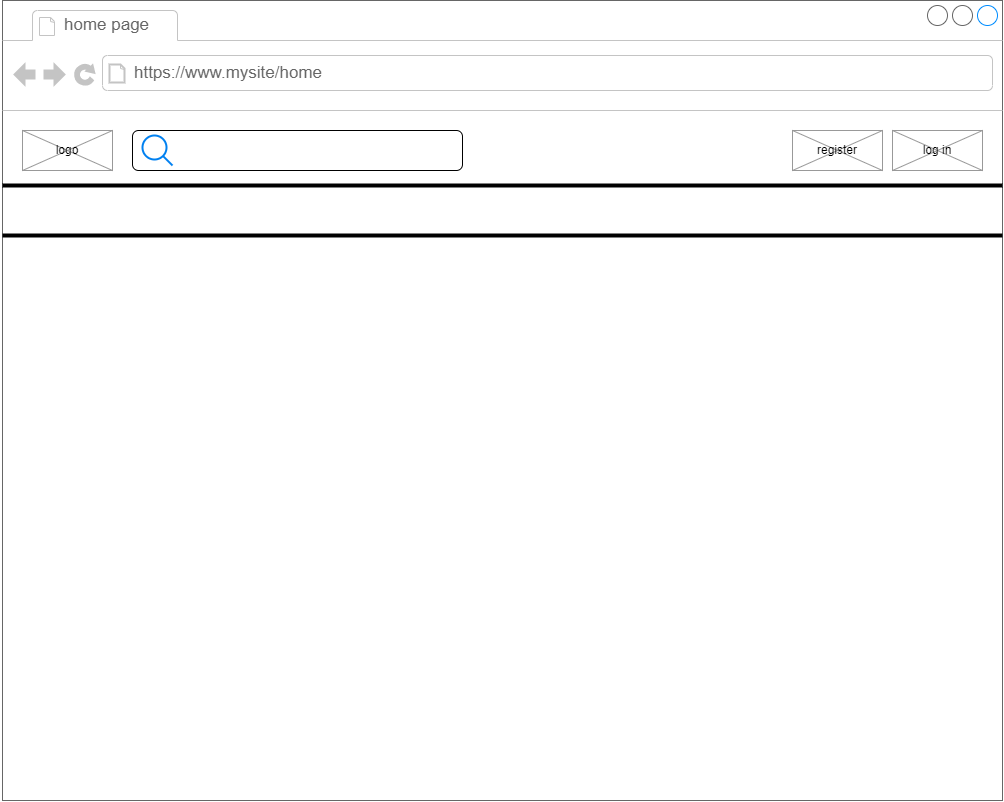

The diagram above was exported from draw.io. Its source (the exported page's mxGraphModel, read from the mxfile embedded in the PNG):
<mxGraphModel dx="1578" dy="2576" grid="1" gridSize="10" guides="1" tooltips="1" connect="1" arrows="1" fold="1" page="1" pageScale="1" pageWidth="1100" pageHeight="850" background="none" math="0" shadow="0">
  <root>
    <mxCell id="0" />
    <mxCell id="1" parent="0" />
    <mxCell id="oDy3MoxjVc6ysGaXOt_Z-12" value="" style="strokeWidth=1;shadow=0;dashed=0;align=center;html=1;shape=mxgraph.mockup.containers.browserWindow;rSize=0;strokeColor=#666666;strokeColor2=#008cff;strokeColor3=#c4c4c4;mainText=,;recursiveResize=0;" parent="1" vertex="1">
      <mxGeometry x="40" y="-1680" width="1000" height="800" as="geometry" />
    </mxCell>
    <mxCell id="oDy3MoxjVc6ysGaXOt_Z-13" value="home page" style="strokeWidth=1;shadow=0;dashed=0;align=center;html=1;shape=mxgraph.mockup.containers.anchor;fontSize=17;fontColor=#666666;align=left;" parent="oDy3MoxjVc6ysGaXOt_Z-12" vertex="1">
      <mxGeometry x="60" y="12" width="110" height="26" as="geometry" />
    </mxCell>
    <mxCell id="oDy3MoxjVc6ysGaXOt_Z-14" value="https://www.mysite/home" style="strokeWidth=1;shadow=0;dashed=0;align=center;html=1;shape=mxgraph.mockup.containers.anchor;rSize=0;fontSize=17;fontColor=#666666;align=left;" parent="oDy3MoxjVc6ysGaXOt_Z-12" vertex="1">
      <mxGeometry x="130" y="60" width="250" height="26" as="geometry" />
    </mxCell>
    <mxCell id="oDy3MoxjVc6ysGaXOt_Z-15" value="" style="line;strokeWidth=4;html=1;perimeter=backbonePerimeter;points=[];outlineConnect=0;" parent="oDy3MoxjVc6ysGaXOt_Z-12" vertex="1">
      <mxGeometry y="180" width="1000" height="10" as="geometry" />
    </mxCell>
    <mxCell id="oDy3MoxjVc6ysGaXOt_Z-17" value="" style="verticalLabelPosition=bottom;shadow=0;dashed=0;align=center;html=1;verticalAlign=top;strokeWidth=1;shape=mxgraph.mockup.graphics.simpleIcon;strokeColor=#999999;" parent="oDy3MoxjVc6ysGaXOt_Z-12" vertex="1">
      <mxGeometry x="20" y="130" width="90" height="40" as="geometry" />
    </mxCell>
    <mxCell id="oDy3MoxjVc6ysGaXOt_Z-20" value="logo" style="text;html=1;strokeColor=none;fillColor=none;align=center;verticalAlign=middle;whiteSpace=wrap;rounded=0;" parent="oDy3MoxjVc6ysGaXOt_Z-12" vertex="1">
      <mxGeometry x="35" y="135" width="60" height="30" as="geometry" />
    </mxCell>
    <mxCell id="oDy3MoxjVc6ysGaXOt_Z-21" value="" style="rounded=1;whiteSpace=wrap;html=1;" parent="oDy3MoxjVc6ysGaXOt_Z-12" vertex="1">
      <mxGeometry x="130" y="130" width="330" height="40" as="geometry" />
    </mxCell>
    <mxCell id="oDy3MoxjVc6ysGaXOt_Z-23" value="" style="html=1;verticalLabelPosition=bottom;align=center;labelBackgroundColor=#ffffff;verticalAlign=top;strokeWidth=2;strokeColor=#0080F0;shadow=0;dashed=0;shape=mxgraph.ios7.icons.looking_glass;" parent="oDy3MoxjVc6ysGaXOt_Z-12" vertex="1">
      <mxGeometry x="140" y="135" width="30" height="30" as="geometry" />
    </mxCell>
    <mxCell id="oDy3MoxjVc6ysGaXOt_Z-24" value="" style="verticalLabelPosition=bottom;shadow=0;dashed=0;align=center;html=1;verticalAlign=top;strokeWidth=1;shape=mxgraph.mockup.graphics.simpleIcon;strokeColor=#999999;" parent="oDy3MoxjVc6ysGaXOt_Z-12" vertex="1">
      <mxGeometry x="890" y="130" width="90" height="40" as="geometry" />
    </mxCell>
    <mxCell id="oDy3MoxjVc6ysGaXOt_Z-25" value="" style="verticalLabelPosition=bottom;shadow=0;dashed=0;align=center;html=1;verticalAlign=top;strokeWidth=1;shape=mxgraph.mockup.graphics.simpleIcon;strokeColor=#999999;" parent="oDy3MoxjVc6ysGaXOt_Z-12" vertex="1">
      <mxGeometry x="790" y="130" width="90" height="40" as="geometry" />
    </mxCell>
    <mxCell id="oDy3MoxjVc6ysGaXOt_Z-27" value="log in" style="text;html=1;strokeColor=none;fillColor=none;align=center;verticalAlign=middle;whiteSpace=wrap;rounded=0;" parent="oDy3MoxjVc6ysGaXOt_Z-12" vertex="1">
      <mxGeometry x="905" y="135" width="60" height="30" as="geometry" />
    </mxCell>
    <mxCell id="oDy3MoxjVc6ysGaXOt_Z-26" value="register" style="text;html=1;strokeColor=none;fillColor=none;align=center;verticalAlign=middle;whiteSpace=wrap;rounded=0;" parent="oDy3MoxjVc6ysGaXOt_Z-12" vertex="1">
      <mxGeometry x="805" y="135" width="60" height="30" as="geometry" />
    </mxCell>
    <mxCell id="oDy3MoxjVc6ysGaXOt_Z-28" value="" style="line;strokeWidth=4;html=1;perimeter=backbonePerimeter;points=[];outlineConnect=0;" parent="oDy3MoxjVc6ysGaXOt_Z-12" vertex="1">
      <mxGeometry y="230" width="1000" height="10" as="geometry" />
    </mxCell>
  </root>
</mxGraphModel>